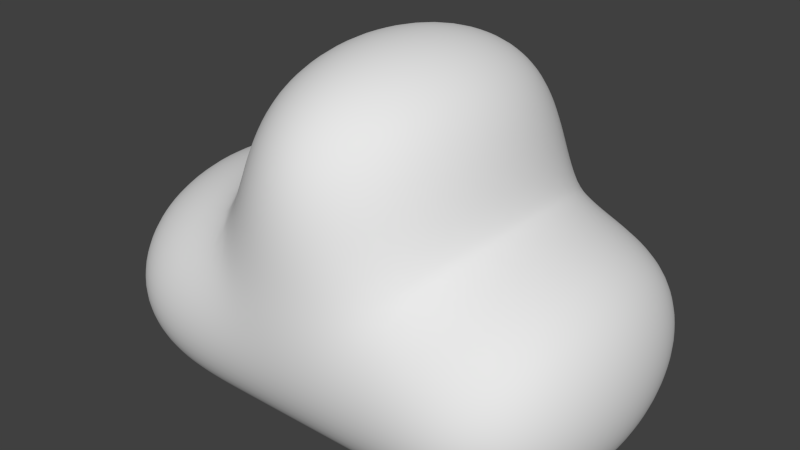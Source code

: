 # Source: CP-wolke.blend  (saved by Blender 2.76.0; exported with 4.5.12 LTS)
import bpy
from mathutils import Matrix  # noqa: F401  (used for matrix-valued properties, if any)

bpy.ops.wm.read_factory_settings(use_empty=True)
scene = bpy.context.scene
scene.name = 'Scene'

# ---- collections
col_collection_1 = bpy.data.collections.new('Collection 1'); scene.collection.children.link(col_collection_1)

# ---- world
world_world = bpy.data.worlds.new('World'); scene.world = world_world
world_world.color = (0.05088, 0.05088, 0.05088)
world_world.use_sun_shadow = False
world_world.sun_shadow_jitter_overblur = 0.0
world_world.cycles.sampling_method = 'MANUAL'
world_world.cycles.sample_map_resolution = 256

# ---- meshes
me_cube_001 = bpy.data.meshes.new('Cube.001')
me_cube_001.from_pydata([(-1.0, -1.0, -1.0), (-1.0, -1.0, 1.0), (-1.0, 1.0, -1.0), (-1.0, 1.0, 1.0), (1.0, -1.0, -1.0), (1.0, -1.0, 1.0), (1.0, 1.0, -1.0), (1.0, 1.0, 1.0), (3.001, 1.0, 1.0), (3.001, 1.0, -1.0), (3.001, -1.0, 1.0), (3.001, -1.0, -1.0), (4.636, 1.0, 1.0), (4.636, 1.0, -1.0), (4.636, -1.0, 1.0), (4.636, -1.0, -1.0), (1.0, 1.0, 2.84), (1.0, -1.0, 2.84), (3.001, 1.0, 2.84), (3.001, -1.0, 2.84)], [], [(1, 3, 2, 0), (3, 7, 6, 2), (4, 6, 9, 11), (5, 1, 0, 4), (0, 2, 6, 4), (5, 7, 3, 1), (10, 11, 15, 14), (7, 5, 17, 16), (6, 7, 8, 9), (5, 4, 11, 10), (12, 14, 15, 13), (9, 8, 12, 13), (11, 9, 13, 15), (8, 10, 14, 12), (16, 17, 19, 18), (5, 10, 19, 17), (8, 7, 16, 18), (10, 8, 18, 19)])
me_cube_001.polygons.foreach_set('use_smooth', [True] * 18)
me_cube_001.use_remesh_preserve_volume = False
me_cube_001.use_remesh_preserve_attributes = False
me_cube_001.use_mirror_vertex_groups = False
me_cube_001.update()

# ---- objects
ob_cube = bpy.data.objects.new('Cube', me_cube_001)

# ---- transforms, parenting, visibility, modifiers, constraints
ob_cube.location = (-3.839, 3.611, 1.003)
ob_cube.scale = (0.9897, 1.446, 1.0)
ob_cube.lineart.crease_threshold = 0.0
_m = ob_cube.modifiers.new('Subsurf', 'SUBSURF')
_m.uv_smooth = 'PRESERVE_CORNERS'
_m.levels = 5
_m.render_levels = 4
_m.show_only_control_edges = False
_m = ob_cube.modifiers.new('Displace', 'DISPLACE')

# ---- collection membership
col_collection_1.objects.link(ob_cube)

# ---- scene / render settings (as saved in the file)
scene.frame_start = 1; scene.frame_end = 250; scene.frame_set(1)
scene.render.engine = 'CYCLES'
scene.render.resolution_percentage = 50
scene.render.dither_intensity = 0.0
scene.cycles.use_denoising = False
scene.cycles.samples = 10
scene.cycles.sampling_pattern = 'TABULATED_SOBOL'
scene.cycles.light_sampling_threshold = 0.0
scene.cycles.use_adaptive_sampling = False
scene.cycles.use_light_tree = False
scene.cycles.blur_glossy = 0.0
scene.cycles.pixel_filter_type = 'GAUSSIAN'
scene.cycles.sample_clamp_indirect = 0.0
scene.view_settings.view_transform = 'Standard'
bpy.context.view_layer.update()

# ---- added for rendering (the .blend has no active camera and no usable light): camera, sun
cam_auto = bpy.data.cameras.new('AutoCamera')
cam_auto.lens = 50.0
cam_auto.sensor_width = 36.0
cam_auto.clip_end = 1000.0
ob_auto_camera = bpy.data.objects.new('AutoCamera', cam_auto)
scene.collection.objects.link(ob_auto_camera)
ob_auto_camera.location = (5.12866, -4.94072, 7.63276)
ob_auto_camera.rotation_euler = (1.09748, -7.21219e-08, 0.694738)
scene.camera = ob_auto_camera
light_auto_sun = bpy.data.lights.new('AutoSun', 'SUN')
light_auto_sun.energy = 3.0
light_auto_sun.angle = 0.0523599
ob_auto_sun = bpy.data.objects.new('AutoSun', light_auto_sun)
scene.collection.objects.link(ob_auto_sun)
ob_auto_sun.rotation_euler = (0.872665, 0.174533, 0.523599)
bpy.context.view_layer.update()
